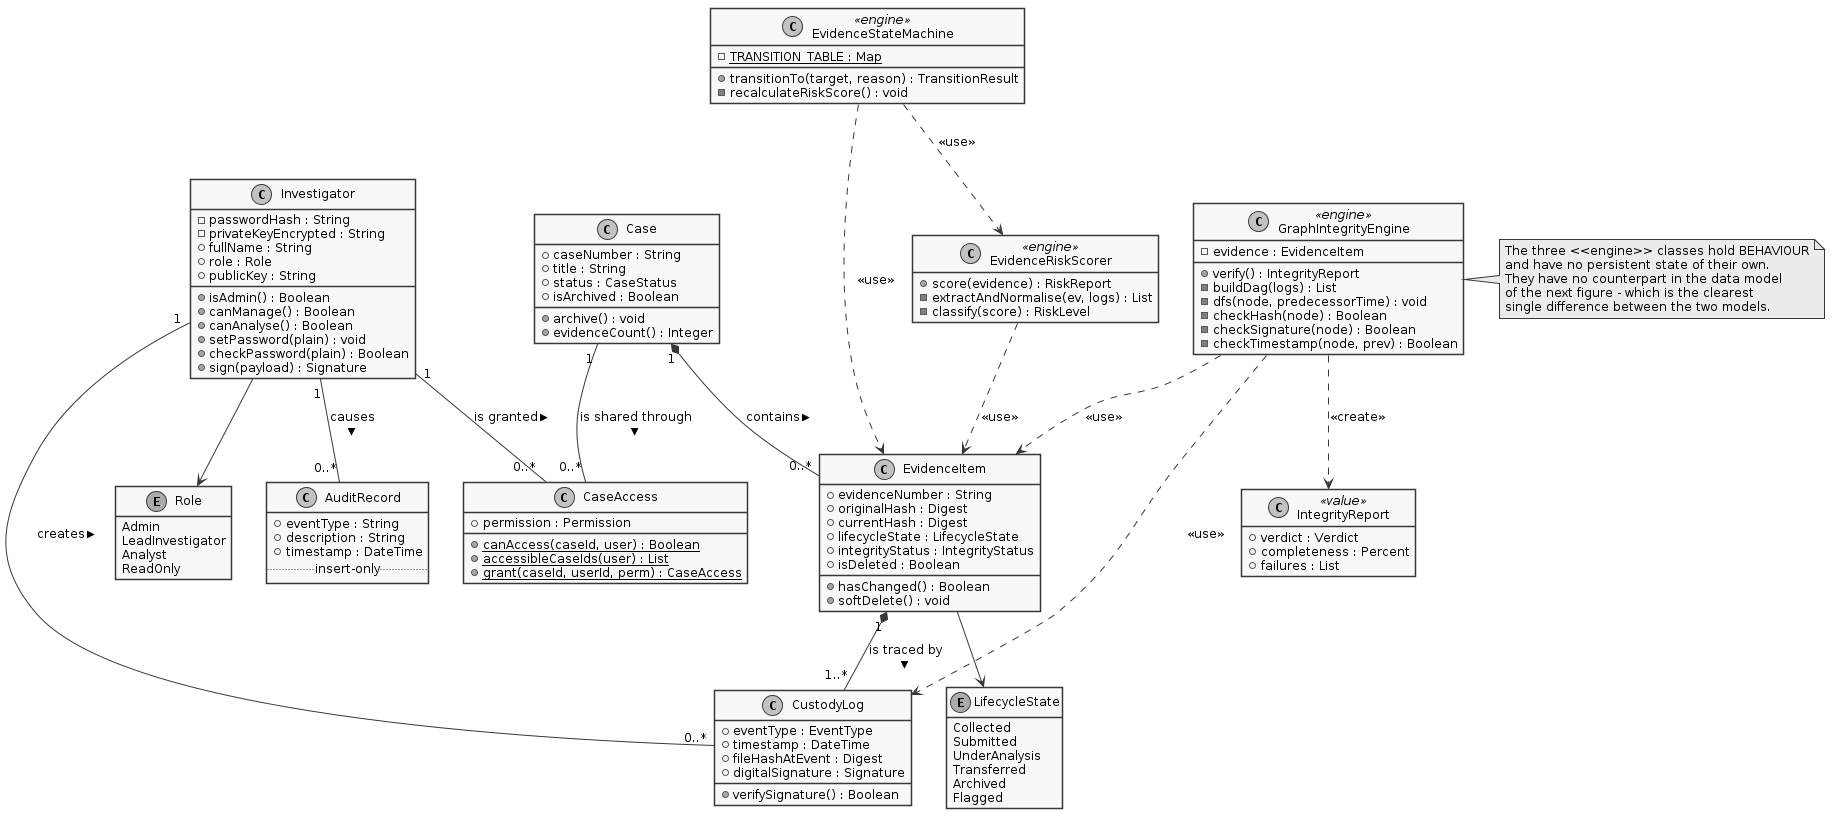

The diagram above was rendered by PlantUML. Its source (embedded in the PNG):
@startuml
skinparam monochrome true
skinparam shadowing false
skinparam defaultFontName Arial
skinparam defaultFontSize 12
skinparam backgroundColor white
hide empty members

class Investigator {
  - passwordHash : String
  - privateKeyEncrypted : String
  + fullName : String
  + role : Role
  + publicKey : String
  + isAdmin() : Boolean
  + canManage() : Boolean
  + canAnalyse() : Boolean
  + setPassword(plain) : void
  + checkPassword(plain) : Boolean
  + sign(payload) : Signature
}

class Case {
  + caseNumber : String
  + title : String
  + status : CaseStatus
  + isArchived : Boolean
  + archive() : void
  + evidenceCount() : Integer
}

class EvidenceItem {
  + evidenceNumber : String
  + originalHash : Digest
  + currentHash : Digest
  + lifecycleState : LifecycleState
  + integrityStatus : IntegrityStatus
  + isDeleted : Boolean
  + hasChanged() : Boolean
  + softDelete() : void
}

class CustodyLog {
  + eventType : EventType
  + timestamp : DateTime
  + fileHashAtEvent : Digest
  + digitalSignature : Signature
  + verifySignature() : Boolean
}

class AuditRecord {
  + eventType : String
  + description : String
  + timestamp : DateTime
  .. insert-only ..
}

class CaseAccess {
  + permission : Permission
  + {static} canAccess(caseId, user) : Boolean
  + {static} accessibleCaseIds(user) : List
  + {static} grant(caseId, userId, perm) : CaseAccess
}

enum Role {
  Admin
  LeadInvestigator
  Analyst
  ReadOnly
}

enum LifecycleState {
  Collected
  Submitted
  UnderAnalysis
  Transferred
  Archived
  Flagged
}

class GraphIntegrityEngine <<engine>> {
  - evidence : EvidenceItem
  + verify() : IntegrityReport
  - buildDag(logs) : List
  - dfs(node, predecessorTime) : void
  - checkHash(node) : Boolean
  - checkSignature(node) : Boolean
  - checkTimestamp(node, prev) : Boolean
}

class EvidenceRiskScorer <<engine>> {
  + score(evidence) : RiskReport
  - extractAndNormalise(ev, logs) : List
  - classify(score) : RiskLevel
}

class EvidenceStateMachine <<engine>> {
  - {static} TRANSITION_TABLE : Map
  + transitionTo(target, reason) : TransitionResult
  - recalculateRiskScore() : void
}

class IntegrityReport <<value>> {
  + verdict : Verdict
  + completeness : Percent
  + failures : List
}

Case "1" *-- "0..*" EvidenceItem : contains >
EvidenceItem "1" *-- "1..*" CustodyLog : is traced by >
Investigator "1" -- "0..*" CustodyLog : creates >
Investigator "1" -- "0..*" AuditRecord : causes >
Case "1" -- "0..*" CaseAccess : is shared through >
Investigator "1" -- "0..*" CaseAccess : is granted >
Investigator --> Role
EvidenceItem --> LifecycleState

GraphIntegrityEngine ..> EvidenceItem : <<use>>
GraphIntegrityEngine ..> CustodyLog : <<use>>
GraphIntegrityEngine ..> IntegrityReport : <<create>>
EvidenceRiskScorer ..> EvidenceItem : <<use>>
EvidenceStateMachine ..> EvidenceItem : <<use>>
EvidenceStateMachine ..> EvidenceRiskScorer : <<use>>

note right of GraphIntegrityEngine
  The three <<engine>> classes hold BEHAVIOUR
  and have no persistent state of their own.
  They have no counterpart in the data model
  of the next figure - which is the clearest
  single difference between the two models.
end note
@enduml